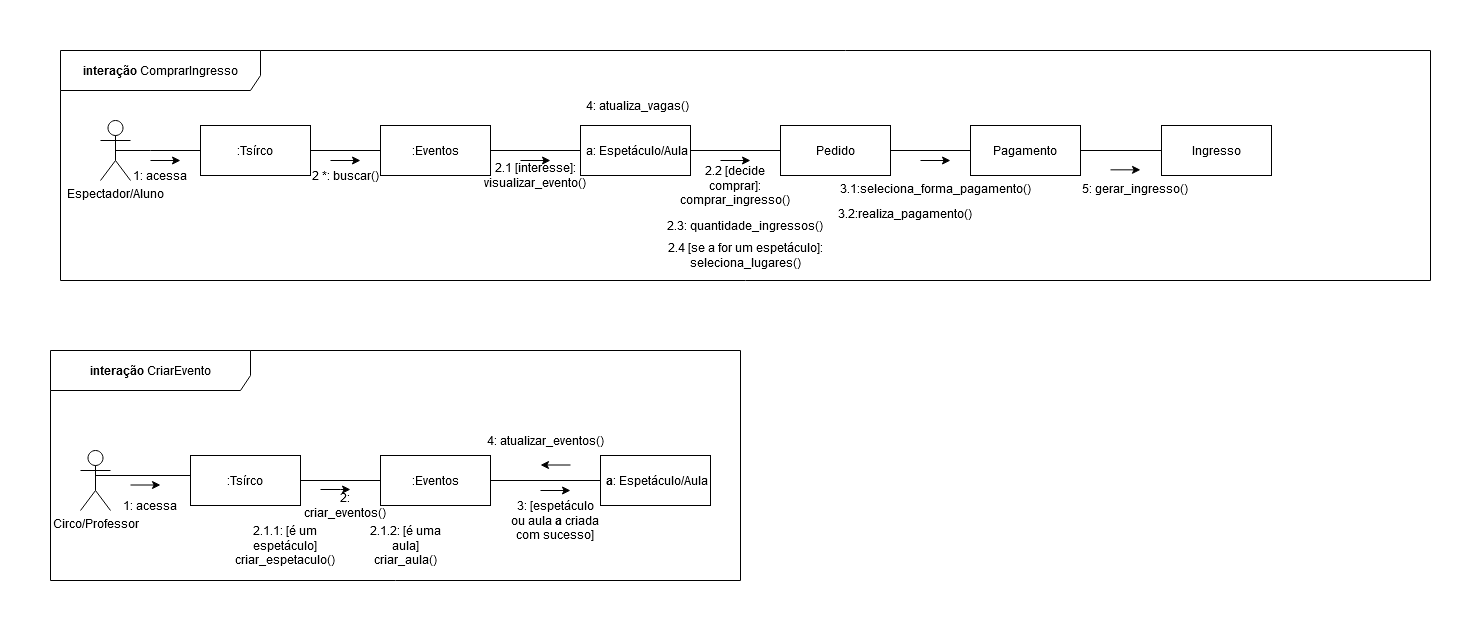

The diagram above was exported from draw.io. Its source (the exported page's mxGraphModel, read from the mxfile embedded in the PNG):
<mxGraphModel dx="1434" dy="753" grid="1" gridSize="10" guides="1" tooltips="1" connect="1" arrows="1" fold="1" page="1" pageScale="1" pageWidth="827" pageHeight="1169" background="#FFFFFF" math="0" shadow="0">
  <root>
    <mxCell id="0" />
    <mxCell id="1" parent="0" />
    <mxCell id="Cbao7RQnkk4p0gniEWin-10" style="edgeStyle=orthogonalEdgeStyle;rounded=0;orthogonalLoop=1;jettySize=auto;html=1;exitX=0.5;exitY=0.5;exitDx=0;exitDy=0;exitPerimeter=0;entryX=0;entryY=0.5;entryDx=0;entryDy=0;endArrow=none;endFill=0;" edge="1" parent="1" source="Cbao7RQnkk4p0gniEWin-1" target="Cbao7RQnkk4p0gniEWin-6">
      <mxGeometry relative="1" as="geometry">
        <Array as="points">
          <mxPoint x="120" y="140" />
          <mxPoint x="120" y="140" />
        </Array>
      </mxGeometry>
    </mxCell>
    <mxCell id="Cbao7RQnkk4p0gniEWin-1" value="Espectador/Aluno" style="shape=umlActor;verticalLabelPosition=bottom;verticalAlign=top;html=1;" vertex="1" parent="1">
      <mxGeometry x="70" y="110" width="30" height="60" as="geometry" />
    </mxCell>
    <mxCell id="Cbao7RQnkk4p0gniEWin-5" value="&lt;b&gt;interação &lt;/b&gt;ComprarIngresso" style="shape=umlFrame;whiteSpace=wrap;html=1;pointerEvents=0;width=200;height=40;labelBackgroundColor=default;" vertex="1" parent="1">
      <mxGeometry x="30" y="40" width="1370" height="230" as="geometry" />
    </mxCell>
    <mxCell id="Cbao7RQnkk4p0gniEWin-14" style="edgeStyle=orthogonalEdgeStyle;rounded=0;orthogonalLoop=1;jettySize=auto;html=1;exitX=1;exitY=0.5;exitDx=0;exitDy=0;entryX=0;entryY=0.5;entryDx=0;entryDy=0;endArrow=none;endFill=0;" edge="1" parent="1" source="Cbao7RQnkk4p0gniEWin-6" target="Cbao7RQnkk4p0gniEWin-7">
      <mxGeometry relative="1" as="geometry" />
    </mxCell>
    <mxCell id="Cbao7RQnkk4p0gniEWin-6" value=":Tsírco" style="html=1;whiteSpace=wrap;" vertex="1" parent="1">
      <mxGeometry x="170" y="115" width="110" height="50" as="geometry" />
    </mxCell>
    <mxCell id="Cbao7RQnkk4p0gniEWin-16" style="edgeStyle=orthogonalEdgeStyle;rounded=0;orthogonalLoop=1;jettySize=auto;html=1;exitX=1;exitY=0.5;exitDx=0;exitDy=0;endArrow=none;endFill=0;" edge="1" parent="1" source="Cbao7RQnkk4p0gniEWin-7" target="Cbao7RQnkk4p0gniEWin-8">
      <mxGeometry relative="1" as="geometry" />
    </mxCell>
    <mxCell id="Cbao7RQnkk4p0gniEWin-7" value=":Eventos" style="html=1;whiteSpace=wrap;" vertex="1" parent="1">
      <mxGeometry x="350" y="115" width="110" height="50" as="geometry" />
    </mxCell>
    <mxCell id="Cbao7RQnkk4p0gniEWin-17" style="edgeStyle=orthogonalEdgeStyle;rounded=0;orthogonalLoop=1;jettySize=auto;html=1;exitX=1;exitY=0.5;exitDx=0;exitDy=0;entryX=0;entryY=0.5;entryDx=0;entryDy=0;endArrow=none;endFill=0;" edge="1" parent="1" source="Cbao7RQnkk4p0gniEWin-8" target="Cbao7RQnkk4p0gniEWin-9">
      <mxGeometry relative="1" as="geometry" />
    </mxCell>
    <mxCell id="Cbao7RQnkk4p0gniEWin-8" value="&amp;nbsp;a: Espetáculo/Aula" style="html=1;whiteSpace=wrap;" vertex="1" parent="1">
      <mxGeometry x="550" y="115" width="110" height="50" as="geometry" />
    </mxCell>
    <mxCell id="Cbao7RQnkk4p0gniEWin-32" style="edgeStyle=orthogonalEdgeStyle;rounded=0;orthogonalLoop=1;jettySize=auto;html=1;exitX=1;exitY=0.5;exitDx=0;exitDy=0;entryX=0;entryY=0.5;entryDx=0;entryDy=0;endArrow=none;endFill=0;" edge="1" parent="1" source="Cbao7RQnkk4p0gniEWin-9" target="Cbao7RQnkk4p0gniEWin-30">
      <mxGeometry relative="1" as="geometry" />
    </mxCell>
    <mxCell id="Cbao7RQnkk4p0gniEWin-9" value="Pedido" style="html=1;whiteSpace=wrap;" vertex="1" parent="1">
      <mxGeometry x="750" y="115" width="110" height="50" as="geometry" />
    </mxCell>
    <mxCell id="Cbao7RQnkk4p0gniEWin-13" value="" style="endArrow=classic;html=1;rounded=0;" edge="1" parent="1">
      <mxGeometry width="50" height="50" relative="1" as="geometry">
        <mxPoint x="120" y="150" as="sourcePoint" />
        <mxPoint x="150" y="150" as="targetPoint" />
      </mxGeometry>
    </mxCell>
    <mxCell id="Cbao7RQnkk4p0gniEWin-19" value="" style="endArrow=classic;html=1;rounded=0;" edge="1" parent="1">
      <mxGeometry width="50" height="50" relative="1" as="geometry">
        <mxPoint x="300" y="150" as="sourcePoint" />
        <mxPoint x="330" y="150" as="targetPoint" />
      </mxGeometry>
    </mxCell>
    <mxCell id="Cbao7RQnkk4p0gniEWin-20" value="" style="endArrow=classic;html=1;rounded=0;" edge="1" parent="1">
      <mxGeometry width="50" height="50" relative="1" as="geometry">
        <mxPoint x="490" y="150" as="sourcePoint" />
        <mxPoint x="520" y="150" as="targetPoint" />
      </mxGeometry>
    </mxCell>
    <mxCell id="Cbao7RQnkk4p0gniEWin-21" value="" style="endArrow=classic;html=1;rounded=0;" edge="1" parent="1">
      <mxGeometry width="50" height="50" relative="1" as="geometry">
        <mxPoint x="690" y="150" as="sourcePoint" />
        <mxPoint x="720" y="150" as="targetPoint" />
      </mxGeometry>
    </mxCell>
    <mxCell id="Cbao7RQnkk4p0gniEWin-22" value="1: acessa" style="text;html=1;align=center;verticalAlign=middle;whiteSpace=wrap;rounded=0;" vertex="1" parent="1">
      <mxGeometry x="100" y="150" width="60" height="30" as="geometry" />
    </mxCell>
    <mxCell id="Cbao7RQnkk4p0gniEWin-23" value="2 *: buscar()" style="text;html=1;align=center;verticalAlign=middle;whiteSpace=wrap;rounded=0;" vertex="1" parent="1">
      <mxGeometry x="280" y="150" width="70" height="30" as="geometry" />
    </mxCell>
    <mxCell id="Cbao7RQnkk4p0gniEWin-24" value="2.1 [interesse]: visualizar_evento()" style="text;html=1;align=center;verticalAlign=middle;whiteSpace=wrap;rounded=0;" vertex="1" parent="1">
      <mxGeometry x="470" y="150" width="70" height="30" as="geometry" />
    </mxCell>
    <mxCell id="Cbao7RQnkk4p0gniEWin-28" value="2.2 [decide comprar]: comprar_ingresso()" style="text;html=1;align=center;verticalAlign=middle;whiteSpace=wrap;rounded=0;" vertex="1" parent="1">
      <mxGeometry x="670" y="160" width="70" height="30" as="geometry" />
    </mxCell>
    <mxCell id="Cbao7RQnkk4p0gniEWin-33" style="edgeStyle=orthogonalEdgeStyle;rounded=0;orthogonalLoop=1;jettySize=auto;html=1;exitX=1;exitY=0.5;exitDx=0;exitDy=0;entryX=0;entryY=0.5;entryDx=0;entryDy=0;endArrow=none;endFill=0;" edge="1" parent="1" source="Cbao7RQnkk4p0gniEWin-30" target="Cbao7RQnkk4p0gniEWin-31">
      <mxGeometry relative="1" as="geometry" />
    </mxCell>
    <mxCell id="Cbao7RQnkk4p0gniEWin-30" value="Pagamento" style="html=1;whiteSpace=wrap;" vertex="1" parent="1">
      <mxGeometry x="940" y="115" width="110" height="50" as="geometry" />
    </mxCell>
    <mxCell id="Cbao7RQnkk4p0gniEWin-31" value="Ingresso" style="html=1;whiteSpace=wrap;" vertex="1" parent="1">
      <mxGeometry x="1131" y="115" width="110" height="50" as="geometry" />
    </mxCell>
    <mxCell id="Cbao7RQnkk4p0gniEWin-36" value="3.1:seleciona_forma_pagamento()" style="text;html=1;align=center;verticalAlign=middle;whiteSpace=wrap;rounded=0;" vertex="1" parent="1">
      <mxGeometry x="840" y="165" width="130" height="25" as="geometry" />
    </mxCell>
    <mxCell id="Cbao7RQnkk4p0gniEWin-37" value="" style="endArrow=classic;html=1;rounded=0;" edge="1" parent="1">
      <mxGeometry width="50" height="50" relative="1" as="geometry">
        <mxPoint x="890" y="150" as="sourcePoint" />
        <mxPoint x="920" y="150" as="targetPoint" />
      </mxGeometry>
    </mxCell>
    <mxCell id="Cbao7RQnkk4p0gniEWin-38" value="" style="endArrow=classic;html=1;rounded=0;" edge="1" parent="1">
      <mxGeometry width="50" height="50" relative="1" as="geometry">
        <mxPoint x="1080" y="159.33" as="sourcePoint" />
        <mxPoint x="1110" y="159.33" as="targetPoint" />
      </mxGeometry>
    </mxCell>
    <mxCell id="Cbao7RQnkk4p0gniEWin-44" value="2.3: quantidade_ingressos()" style="text;html=1;align=center;verticalAlign=middle;whiteSpace=wrap;rounded=0;" vertex="1" parent="1">
      <mxGeometry x="630" y="200" width="170" height="30" as="geometry" />
    </mxCell>
    <mxCell id="Cbao7RQnkk4p0gniEWin-45" value="2.4 [se a for um espetáculo]: seleciona_lugares()" style="text;html=1;align=center;verticalAlign=middle;whiteSpace=wrap;rounded=0;" vertex="1" parent="1">
      <mxGeometry x="630" y="230" width="170" height="30" as="geometry" />
    </mxCell>
    <mxCell id="Cbao7RQnkk4p0gniEWin-46" value="3.2:realiza_pagamento()" style="text;html=1;align=center;verticalAlign=middle;whiteSpace=wrap;rounded=0;" vertex="1" parent="1">
      <mxGeometry x="810" y="190" width="130" height="25" as="geometry" />
    </mxCell>
    <mxCell id="Cbao7RQnkk4p0gniEWin-49" value="4: atualiza_vagas()" style="text;html=1;align=center;verticalAlign=middle;whiteSpace=wrap;rounded=0;" vertex="1" parent="1">
      <mxGeometry x="545" y="80" width="125" height="30" as="geometry" />
    </mxCell>
    <mxCell id="Cbao7RQnkk4p0gniEWin-50" value="5: gerar_ingresso()" style="text;html=1;align=center;verticalAlign=middle;whiteSpace=wrap;rounded=0;" vertex="1" parent="1">
      <mxGeometry x="1040" y="165" width="130" height="25" as="geometry" />
    </mxCell>
    <mxCell id="Cbao7RQnkk4p0gniEWin-51" value="&lt;b&gt;interação &lt;/b&gt;CriarEvento" style="shape=umlFrame;whiteSpace=wrap;html=1;pointerEvents=0;width=200;height=40;labelBackgroundColor=default;" vertex="1" parent="1">
      <mxGeometry x="20" y="340" width="690" height="230" as="geometry" />
    </mxCell>
    <mxCell id="Cbao7RQnkk4p0gniEWin-52" style="edgeStyle=orthogonalEdgeStyle;rounded=0;orthogonalLoop=1;jettySize=auto;html=1;exitX=0.5;exitY=0.5;exitDx=0;exitDy=0;exitPerimeter=0;entryX=0;entryY=0.5;entryDx=0;entryDy=0;endArrow=none;endFill=0;" edge="1" parent="1" target="Cbao7RQnkk4p0gniEWin-54" source="Cbao7RQnkk4p0gniEWin-78">
      <mxGeometry relative="1" as="geometry">
        <mxPoint x="65" y="465" as="sourcePoint" />
        <Array as="points">
          <mxPoint x="230" y="465" />
        </Array>
      </mxGeometry>
    </mxCell>
    <mxCell id="Cbao7RQnkk4p0gniEWin-53" style="edgeStyle=orthogonalEdgeStyle;rounded=0;orthogonalLoop=1;jettySize=auto;html=1;exitX=1;exitY=0.5;exitDx=0;exitDy=0;entryX=0;entryY=0.5;entryDx=0;entryDy=0;endArrow=none;endFill=0;" edge="1" parent="1" source="Cbao7RQnkk4p0gniEWin-54" target="Cbao7RQnkk4p0gniEWin-56">
      <mxGeometry relative="1" as="geometry" />
    </mxCell>
    <mxCell id="Cbao7RQnkk4p0gniEWin-54" value=":Tsírco" style="html=1;whiteSpace=wrap;" vertex="1" parent="1">
      <mxGeometry x="160" y="445" width="110" height="50" as="geometry" />
    </mxCell>
    <mxCell id="Cbao7RQnkk4p0gniEWin-55" style="edgeStyle=orthogonalEdgeStyle;rounded=0;orthogonalLoop=1;jettySize=auto;html=1;exitX=1;exitY=0.5;exitDx=0;exitDy=0;endArrow=none;endFill=0;" edge="1" parent="1" source="Cbao7RQnkk4p0gniEWin-56" target="Cbao7RQnkk4p0gniEWin-58">
      <mxGeometry relative="1" as="geometry" />
    </mxCell>
    <mxCell id="Cbao7RQnkk4p0gniEWin-56" value=":Eventos" style="html=1;whiteSpace=wrap;" vertex="1" parent="1">
      <mxGeometry x="350" y="445" width="110" height="50" as="geometry" />
    </mxCell>
    <mxCell id="Cbao7RQnkk4p0gniEWin-58" value="&amp;nbsp;&lt;b&gt;a&lt;/b&gt;: Espetáculo/Aula" style="html=1;whiteSpace=wrap;" vertex="1" parent="1">
      <mxGeometry x="570" y="445" width="110" height="50" as="geometry" />
    </mxCell>
    <mxCell id="Cbao7RQnkk4p0gniEWin-61" value="" style="endArrow=classic;html=1;rounded=0;" edge="1" parent="1">
      <mxGeometry width="50" height="50" relative="1" as="geometry">
        <mxPoint x="100" y="474.5" as="sourcePoint" />
        <mxPoint x="130" y="474.5" as="targetPoint" />
      </mxGeometry>
    </mxCell>
    <mxCell id="Cbao7RQnkk4p0gniEWin-62" value="" style="endArrow=classic;html=1;rounded=0;" edge="1" parent="1">
      <mxGeometry width="50" height="50" relative="1" as="geometry">
        <mxPoint x="290" y="479" as="sourcePoint" />
        <mxPoint x="320" y="479" as="targetPoint" />
        <Array as="points">
          <mxPoint x="310" y="479" />
        </Array>
      </mxGeometry>
    </mxCell>
    <mxCell id="Cbao7RQnkk4p0gniEWin-63" value="" style="endArrow=classic;html=1;rounded=0;" edge="1" parent="1">
      <mxGeometry width="50" height="50" relative="1" as="geometry">
        <mxPoint x="510" y="480" as="sourcePoint" />
        <mxPoint x="540" y="480" as="targetPoint" />
      </mxGeometry>
    </mxCell>
    <mxCell id="Cbao7RQnkk4p0gniEWin-65" value="1: acessa" style="text;html=1;align=center;verticalAlign=middle;whiteSpace=wrap;rounded=0;" vertex="1" parent="1">
      <mxGeometry x="90" y="480" width="60" height="30" as="geometry" />
    </mxCell>
    <mxCell id="Cbao7RQnkk4p0gniEWin-66" value="2: criar_eventos()" style="text;html=1;align=center;verticalAlign=middle;whiteSpace=wrap;rounded=0;" vertex="1" parent="1">
      <mxGeometry x="270" y="480" width="90" height="30" as="geometry" />
    </mxCell>
    <mxCell id="Cbao7RQnkk4p0gniEWin-78" value="Circo/Professor" style="shape=umlActor;verticalLabelPosition=bottom;verticalAlign=top;html=1;" vertex="1" parent="1">
      <mxGeometry x="50" y="440" width="30" height="60" as="geometry" />
    </mxCell>
    <mxCell id="Cbao7RQnkk4p0gniEWin-79" value="2.1.1: [é um espetáculo] criar_espetaculo()" style="text;html=1;align=center;verticalAlign=middle;whiteSpace=wrap;rounded=0;" vertex="1" parent="1">
      <mxGeometry x="210" y="520" width="90" height="30" as="geometry" />
    </mxCell>
    <mxCell id="Cbao7RQnkk4p0gniEWin-80" style="edgeStyle=orthogonalEdgeStyle;rounded=0;orthogonalLoop=1;jettySize=auto;html=1;exitX=0.5;exitY=1;exitDx=0;exitDy=0;" edge="1" parent="1" source="Cbao7RQnkk4p0gniEWin-79" target="Cbao7RQnkk4p0gniEWin-79">
      <mxGeometry relative="1" as="geometry" />
    </mxCell>
    <mxCell id="Cbao7RQnkk4p0gniEWin-81" value="2.1.2: [é uma aula] criar_aula()" style="text;html=1;align=center;verticalAlign=middle;whiteSpace=wrap;rounded=0;" vertex="1" parent="1">
      <mxGeometry x="330" y="520" width="90" height="30" as="geometry" />
    </mxCell>
    <mxCell id="Cbao7RQnkk4p0gniEWin-82" value="3: [espetáculo ou aula &lt;b&gt;a &lt;/b&gt;criada com sucesso]" style="text;html=1;align=center;verticalAlign=middle;whiteSpace=wrap;rounded=0;" vertex="1" parent="1">
      <mxGeometry x="480" y="495" width="90" height="30" as="geometry" />
    </mxCell>
    <mxCell id="Cbao7RQnkk4p0gniEWin-84" value="4: atualizar_eventos()" style="text;html=1;align=center;verticalAlign=middle;whiteSpace=wrap;rounded=0;" vertex="1" parent="1">
      <mxGeometry x="450" y="415" width="130" height="30" as="geometry" />
    </mxCell>
    <mxCell id="Cbao7RQnkk4p0gniEWin-87" value="" style="endArrow=classic;html=1;rounded=0;" edge="1" parent="1">
      <mxGeometry width="50" height="50" relative="1" as="geometry">
        <mxPoint x="540" y="454.5" as="sourcePoint" />
        <mxPoint x="510" y="454.5" as="targetPoint" />
      </mxGeometry>
    </mxCell>
  </root>
</mxGraphModel>